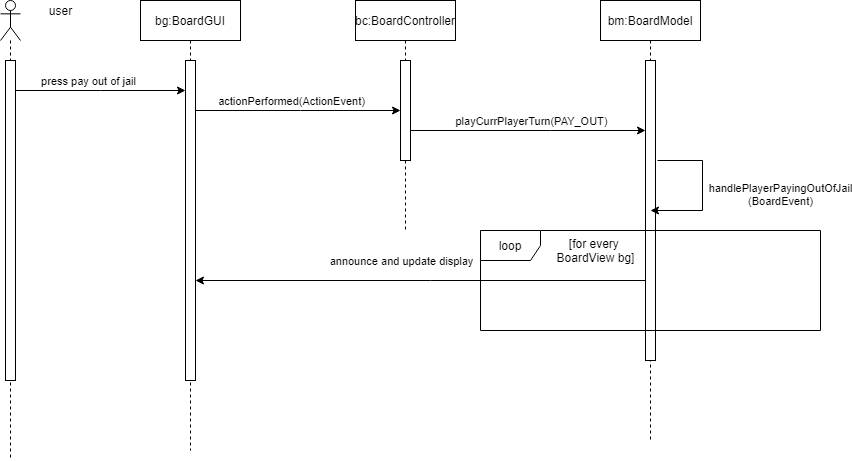

The diagram above was exported from draw.io. Its source (the exported page's mxGraphModel, read from the mxfile embedded in the PNG):
<mxGraphModel dx="998" dy="619" grid="1" gridSize="10" guides="1" tooltips="1" connect="1" arrows="1" fold="1" page="1" pageScale="1" pageWidth="850" pageHeight="1100" math="0" shadow="0">
  <root>
    <mxCell id="DusE7rEnv_IhAnM6fixw-0" />
    <mxCell id="DusE7rEnv_IhAnM6fixw-1" parent="DusE7rEnv_IhAnM6fixw-0" />
    <mxCell id="DusE7rEnv_IhAnM6fixw-2" value="" style="shape=umlLifeline;participant=umlActor;perimeter=lifelinePerimeter;whiteSpace=wrap;html=1;container=1;collapsible=0;recursiveResize=0;verticalAlign=top;spacingTop=36;outlineConnect=0;" vertex="1" parent="DusE7rEnv_IhAnM6fixw-1">
      <mxGeometry x="70" y="40" width="20" height="460" as="geometry" />
    </mxCell>
    <mxCell id="DusE7rEnv_IhAnM6fixw-7" value="" style="html=1;points=[];perimeter=orthogonalPerimeter;" vertex="1" parent="DusE7rEnv_IhAnM6fixw-2">
      <mxGeometry x="5" y="60" width="10" height="320" as="geometry" />
    </mxCell>
    <mxCell id="DusE7rEnv_IhAnM6fixw-3" value="bg:BoardGUI" style="shape=umlLifeline;perimeter=lifelinePerimeter;whiteSpace=wrap;html=1;container=1;collapsible=0;recursiveResize=0;outlineConnect=0;" vertex="1" parent="DusE7rEnv_IhAnM6fixw-1">
      <mxGeometry x="210" y="40" width="100" height="450" as="geometry" />
    </mxCell>
    <mxCell id="DusE7rEnv_IhAnM6fixw-8" value="" style="html=1;points=[];perimeter=orthogonalPerimeter;" vertex="1" parent="DusE7rEnv_IhAnM6fixw-3">
      <mxGeometry x="45" y="60" width="10" height="320" as="geometry" />
    </mxCell>
    <mxCell id="DusE7rEnv_IhAnM6fixw-4" value="bc:BoardController" style="shape=umlLifeline;perimeter=lifelinePerimeter;whiteSpace=wrap;html=1;container=1;collapsible=0;recursiveResize=0;outlineConnect=0;" vertex="1" parent="DusE7rEnv_IhAnM6fixw-1">
      <mxGeometry x="425" y="40" width="100" height="230" as="geometry" />
    </mxCell>
    <mxCell id="DusE7rEnv_IhAnM6fixw-9" value="" style="html=1;points=[];perimeter=orthogonalPerimeter;" vertex="1" parent="DusE7rEnv_IhAnM6fixw-4">
      <mxGeometry x="45" y="60" width="10" height="100" as="geometry" />
    </mxCell>
    <mxCell id="DusE7rEnv_IhAnM6fixw-5" value="bm:BoardModel" style="shape=umlLifeline;perimeter=lifelinePerimeter;whiteSpace=wrap;html=1;container=1;collapsible=0;recursiveResize=0;outlineConnect=0;" vertex="1" parent="DusE7rEnv_IhAnM6fixw-1">
      <mxGeometry x="670" y="40" width="100" height="440" as="geometry" />
    </mxCell>
    <mxCell id="DusE7rEnv_IhAnM6fixw-10" value="" style="html=1;points=[];perimeter=orthogonalPerimeter;" vertex="1" parent="DusE7rEnv_IhAnM6fixw-5">
      <mxGeometry x="45" y="60" width="10" height="300" as="geometry" />
    </mxCell>
    <mxCell id="DusE7rEnv_IhAnM6fixw-19" value="handlePlayerPayingOutOfJail&lt;br&gt;(BoardEvent)" style="edgeStyle=orthogonalEdgeStyle;rounded=0;orthogonalLoop=1;jettySize=auto;html=1;" edge="1" parent="DusE7rEnv_IhAnM6fixw-5">
      <mxGeometry x="0.0714" y="78" relative="1" as="geometry">
        <mxPoint x="57" y="160" as="sourcePoint" />
        <mxPoint x="50" y="210" as="targetPoint" />
        <Array as="points">
          <mxPoint x="102" y="160" />
          <mxPoint x="102" y="210" />
        </Array>
        <mxPoint as="offset" />
      </mxGeometry>
    </mxCell>
    <mxCell id="DusE7rEnv_IhAnM6fixw-6" value="user" style="text;html=1;align=center;verticalAlign=middle;resizable=0;points=[];autosize=1;strokeColor=none;fillColor=none;" vertex="1" parent="DusE7rEnv_IhAnM6fixw-1">
      <mxGeometry x="110" y="40" width="40" height="20" as="geometry" />
    </mxCell>
    <mxCell id="DusE7rEnv_IhAnM6fixw-11" style="edgeStyle=orthogonalEdgeStyle;rounded=0;orthogonalLoop=1;jettySize=auto;html=1;" edge="1" parent="DusE7rEnv_IhAnM6fixw-1" source="DusE7rEnv_IhAnM6fixw-7" target="DusE7rEnv_IhAnM6fixw-8">
      <mxGeometry relative="1" as="geometry">
        <Array as="points">
          <mxPoint x="170" y="130" />
          <mxPoint x="170" y="130" />
        </Array>
      </mxGeometry>
    </mxCell>
    <mxCell id="DusE7rEnv_IhAnM6fixw-14" value="press pay out of jail" style="edgeLabel;html=1;align=center;verticalAlign=middle;resizable=0;points=[];" vertex="1" connectable="0" parent="DusE7rEnv_IhAnM6fixw-11">
      <mxGeometry x="-0.1553" y="4" relative="1" as="geometry">
        <mxPoint y="-6" as="offset" />
      </mxGeometry>
    </mxCell>
    <mxCell id="DusE7rEnv_IhAnM6fixw-12" style="edgeStyle=orthogonalEdgeStyle;rounded=0;orthogonalLoop=1;jettySize=auto;html=1;" edge="1" parent="DusE7rEnv_IhAnM6fixw-1" source="DusE7rEnv_IhAnM6fixw-8" target="DusE7rEnv_IhAnM6fixw-9">
      <mxGeometry relative="1" as="geometry">
        <Array as="points">
          <mxPoint x="370" y="150" />
          <mxPoint x="370" y="150" />
        </Array>
      </mxGeometry>
    </mxCell>
    <mxCell id="DusE7rEnv_IhAnM6fixw-16" value="actionPerformed(ActionEvent)" style="edgeLabel;html=1;align=center;verticalAlign=middle;resizable=0;points=[];" vertex="1" connectable="0" parent="DusE7rEnv_IhAnM6fixw-12">
      <mxGeometry x="-0.241" relative="1" as="geometry">
        <mxPoint x="17" y="-10" as="offset" />
      </mxGeometry>
    </mxCell>
    <mxCell id="DusE7rEnv_IhAnM6fixw-13" style="edgeStyle=orthogonalEdgeStyle;rounded=0;orthogonalLoop=1;jettySize=auto;html=1;" edge="1" parent="DusE7rEnv_IhAnM6fixw-1" source="DusE7rEnv_IhAnM6fixw-9" target="DusE7rEnv_IhAnM6fixw-10">
      <mxGeometry relative="1" as="geometry">
        <Array as="points">
          <mxPoint x="620" y="170" />
          <mxPoint x="620" y="170" />
        </Array>
      </mxGeometry>
    </mxCell>
    <mxCell id="DusE7rEnv_IhAnM6fixw-17" value="playCurrPlayerTurn(PAY_OUT)" style="edgeLabel;html=1;align=center;verticalAlign=middle;resizable=0;points=[];" vertex="1" connectable="0" parent="DusE7rEnv_IhAnM6fixw-13">
      <mxGeometry x="-0.1591" y="1" relative="1" as="geometry">
        <mxPoint x="21" y="-9" as="offset" />
      </mxGeometry>
    </mxCell>
    <mxCell id="DusE7rEnv_IhAnM6fixw-22" style="edgeStyle=orthogonalEdgeStyle;rounded=0;orthogonalLoop=1;jettySize=auto;html=1;" edge="1" parent="DusE7rEnv_IhAnM6fixw-1" source="DusE7rEnv_IhAnM6fixw-10" target="DusE7rEnv_IhAnM6fixw-8">
      <mxGeometry relative="1" as="geometry">
        <Array as="points">
          <mxPoint x="500" y="320" />
          <mxPoint x="500" y="320" />
        </Array>
      </mxGeometry>
    </mxCell>
    <mxCell id="DusE7rEnv_IhAnM6fixw-23" value="announce and update display" style="edgeLabel;html=1;align=center;verticalAlign=middle;resizable=0;points=[];" vertex="1" connectable="0" parent="DusE7rEnv_IhAnM6fixw-22">
      <mxGeometry x="0.1387" relative="1" as="geometry">
        <mxPoint x="11" y="-20" as="offset" />
      </mxGeometry>
    </mxCell>
    <mxCell id="DusE7rEnv_IhAnM6fixw-24" value="loop" style="shape=umlFrame;whiteSpace=wrap;html=1;" vertex="1" parent="DusE7rEnv_IhAnM6fixw-1">
      <mxGeometry x="550" y="270" width="340" height="100" as="geometry" />
    </mxCell>
    <mxCell id="DusE7rEnv_IhAnM6fixw-25" value="[for every &lt;br&gt;BoardView bg]" style="text;html=1;align=center;verticalAlign=middle;resizable=0;points=[];autosize=1;strokeColor=none;fillColor=none;" vertex="1" parent="DusE7rEnv_IhAnM6fixw-1">
      <mxGeometry x="620" y="275" width="90" height="30" as="geometry" />
    </mxCell>
  </root>
</mxGraphModel>